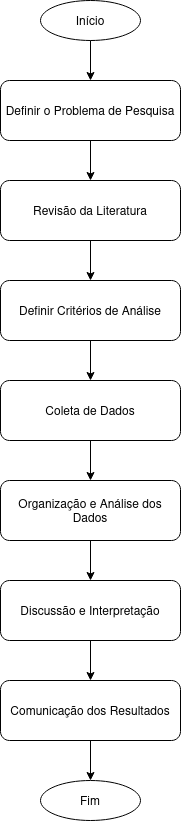

The diagram above was exported from draw.io. Its source (the exported page's mxGraphModel, read from the mxfile embedded in the PNG):
<mxGraphModel dx="880" dy="448" grid="1" gridSize="10" guides="1" tooltips="1" connect="1" arrows="1" fold="1" page="1" pageScale="1" pageWidth="850" pageHeight="1100" math="0" shadow="0">
  <root>
    <mxCell id="0" />
    <mxCell id="1" parent="0" />
    <mxCell id="Y8xrTgY_Qu-iMWjblfGx-1" value="Início" style="ellipse;whiteSpace=wrap;html=1;" parent="1" vertex="1">
      <mxGeometry x="360" y="520" width="100" height="40" as="geometry" />
    </mxCell>
    <mxCell id="Y8xrTgY_Qu-iMWjblfGx-2" value="Definir o Problema de Pesquisa" style="rounded=1;whiteSpace=wrap;html=1;" parent="1" vertex="1">
      <mxGeometry x="320" y="600" width="180" height="60" as="geometry" />
    </mxCell>
    <mxCell id="Y8xrTgY_Qu-iMWjblfGx-3" value="Revisão da Literatura" style="rounded=1;whiteSpace=wrap;html=1;" parent="1" vertex="1">
      <mxGeometry x="320" y="700" width="180" height="60" as="geometry" />
    </mxCell>
    <mxCell id="Y8xrTgY_Qu-iMWjblfGx-4" value="Definir Critérios de Análise" style="rounded=1;whiteSpace=wrap;html=1;" parent="1" vertex="1">
      <mxGeometry x="320" y="800" width="180" height="60" as="geometry" />
    </mxCell>
    <mxCell id="Y8xrTgY_Qu-iMWjblfGx-5" value="Coleta de Dados" style="rounded=1;whiteSpace=wrap;html=1;" parent="1" vertex="1">
      <mxGeometry x="320" y="900" width="180" height="60" as="geometry" />
    </mxCell>
    <mxCell id="Y8xrTgY_Qu-iMWjblfGx-6" value="Organização e Análise dos Dados" style="rounded=1;whiteSpace=wrap;html=1;" parent="1" vertex="1">
      <mxGeometry x="320" y="1000" width="180" height="60" as="geometry" />
    </mxCell>
    <mxCell id="Y8xrTgY_Qu-iMWjblfGx-7" value="Discussão e Interpretação" style="rounded=1;whiteSpace=wrap;html=1;" parent="1" vertex="1">
      <mxGeometry x="320" y="1100" width="180" height="60" as="geometry" />
    </mxCell>
    <mxCell id="Y8xrTgY_Qu-iMWjblfGx-8" value="Comunicação dos Resultados" style="rounded=1;whiteSpace=wrap;html=1;" parent="1" vertex="1">
      <mxGeometry x="320" y="1200" width="180" height="60" as="geometry" />
    </mxCell>
    <mxCell id="Y8xrTgY_Qu-iMWjblfGx-9" value="Fim" style="ellipse;whiteSpace=wrap;html=1;" parent="1" vertex="1">
      <mxGeometry x="360" y="1300" width="100" height="40" as="geometry" />
    </mxCell>
    <mxCell id="Y8xrTgY_Qu-iMWjblfGx-10" parent="1" source="Y8xrTgY_Qu-iMWjblfGx-1" target="Y8xrTgY_Qu-iMWjblfGx-2" edge="1">
      <mxGeometry relative="1" as="geometry" />
    </mxCell>
    <mxCell id="Y8xrTgY_Qu-iMWjblfGx-11" parent="1" source="Y8xrTgY_Qu-iMWjblfGx-2" target="Y8xrTgY_Qu-iMWjblfGx-3" edge="1">
      <mxGeometry relative="1" as="geometry" />
    </mxCell>
    <mxCell id="Y8xrTgY_Qu-iMWjblfGx-12" parent="1" source="Y8xrTgY_Qu-iMWjblfGx-3" target="Y8xrTgY_Qu-iMWjblfGx-4" edge="1">
      <mxGeometry relative="1" as="geometry" />
    </mxCell>
    <mxCell id="Y8xrTgY_Qu-iMWjblfGx-13" parent="1" source="Y8xrTgY_Qu-iMWjblfGx-4" target="Y8xrTgY_Qu-iMWjblfGx-5" edge="1">
      <mxGeometry relative="1" as="geometry" />
    </mxCell>
    <mxCell id="Y8xrTgY_Qu-iMWjblfGx-14" parent="1" source="Y8xrTgY_Qu-iMWjblfGx-5" target="Y8xrTgY_Qu-iMWjblfGx-6" edge="1">
      <mxGeometry relative="1" as="geometry" />
    </mxCell>
    <mxCell id="Y8xrTgY_Qu-iMWjblfGx-15" parent="1" source="Y8xrTgY_Qu-iMWjblfGx-6" target="Y8xrTgY_Qu-iMWjblfGx-7" edge="1">
      <mxGeometry relative="1" as="geometry" />
    </mxCell>
    <mxCell id="Y8xrTgY_Qu-iMWjblfGx-16" parent="1" source="Y8xrTgY_Qu-iMWjblfGx-7" target="Y8xrTgY_Qu-iMWjblfGx-8" edge="1">
      <mxGeometry relative="1" as="geometry" />
    </mxCell>
    <mxCell id="Y8xrTgY_Qu-iMWjblfGx-17" parent="1" source="Y8xrTgY_Qu-iMWjblfGx-8" target="Y8xrTgY_Qu-iMWjblfGx-9" edge="1">
      <mxGeometry relative="1" as="geometry" />
    </mxCell>
  </root>
</mxGraphModel>